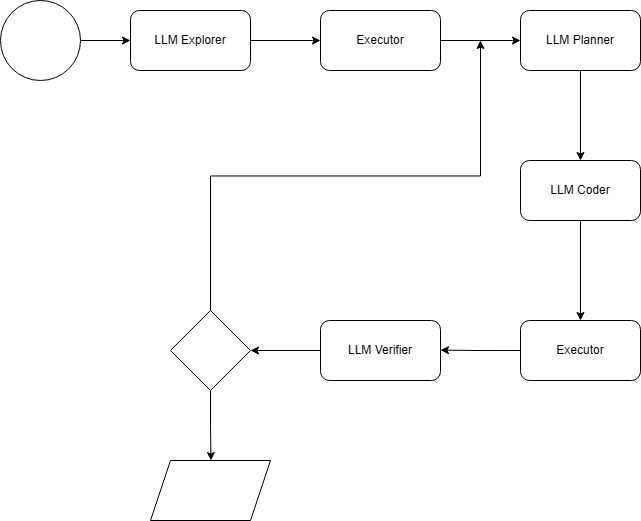

The diagram above was exported from draw.io. Its source (the exported page's mxGraphModel, read from the mxfile embedded in the PNG):
<mxGraphModel dx="1226" dy="661" grid="1" gridSize="10" guides="1" tooltips="1" connect="1" arrows="1" fold="1" page="1" pageScale="1" pageWidth="827" pageHeight="1169" math="0" shadow="0">
  <root>
    <mxCell id="0" />
    <mxCell id="1" parent="0" />
    <mxCell id="W95M89sBttKUiWWnPF2C-69" edge="1" parent="1" source="W95M89sBttKUiWWnPF2C-68" style="edgeStyle=orthogonalEdgeStyle;rounded=0;orthogonalLoop=1;jettySize=auto;html=1;exitX=1;exitY=0.5;exitDx=0;exitDy=0;" target="W95M89sBttKUiWWnPF2C-70">
      <mxGeometry relative="1" as="geometry">
        <mxPoint x="200" y="120" as="targetPoint" />
      </mxGeometry>
    </mxCell>
    <mxCell id="W95M89sBttKUiWWnPF2C-68" parent="1" style="ellipse;whiteSpace=wrap;html=1;aspect=fixed;" value="" vertex="1">
      <mxGeometry height="80" width="80" x="40" y="80" as="geometry" />
    </mxCell>
    <mxCell id="W95M89sBttKUiWWnPF2C-71" edge="1" parent="1" source="W95M89sBttKUiWWnPF2C-70" style="edgeStyle=orthogonalEdgeStyle;rounded=0;orthogonalLoop=1;jettySize=auto;html=1;exitX=1;exitY=0.5;exitDx=0;exitDy=0;">
      <mxGeometry relative="1" as="geometry">
        <mxPoint x="360" y="120" as="targetPoint" />
      </mxGeometry>
    </mxCell>
    <mxCell id="W95M89sBttKUiWWnPF2C-70" parent="1" style="rounded=1;whiteSpace=wrap;html=1;" value="LLM Explorer" vertex="1">
      <mxGeometry height="60" width="120" x="170" y="90" as="geometry" />
    </mxCell>
    <mxCell id="W95M89sBttKUiWWnPF2C-73" edge="1" parent="1" source="W95M89sBttKUiWWnPF2C-72" style="edgeStyle=orthogonalEdgeStyle;rounded=0;orthogonalLoop=1;jettySize=auto;html=1;exitX=1;exitY=0.5;exitDx=0;exitDy=0;">
      <mxGeometry relative="1" as="geometry">
        <mxPoint x="560" y="120" as="targetPoint" />
      </mxGeometry>
    </mxCell>
    <mxCell id="W95M89sBttKUiWWnPF2C-72" parent="1" style="rounded=1;whiteSpace=wrap;html=1;" value="Executor" vertex="1">
      <mxGeometry height="60" width="120" x="360" y="90" as="geometry" />
    </mxCell>
    <mxCell id="W95M89sBttKUiWWnPF2C-75" edge="1" parent="1" source="W95M89sBttKUiWWnPF2C-74" style="edgeStyle=orthogonalEdgeStyle;rounded=0;orthogonalLoop=1;jettySize=auto;html=1;exitX=0.5;exitY=1;exitDx=0;exitDy=0;">
      <mxGeometry relative="1" as="geometry">
        <mxPoint x="620" y="240" as="targetPoint" />
      </mxGeometry>
    </mxCell>
    <mxCell id="W95M89sBttKUiWWnPF2C-74" parent="1" style="rounded=1;whiteSpace=wrap;html=1;" value="LLM Planner" vertex="1">
      <mxGeometry height="60" width="120" x="560" y="90" as="geometry" />
    </mxCell>
    <mxCell id="W95M89sBttKUiWWnPF2C-77" edge="1" parent="1" source="W95M89sBttKUiWWnPF2C-76" style="edgeStyle=orthogonalEdgeStyle;rounded=0;orthogonalLoop=1;jettySize=auto;html=1;exitX=0.5;exitY=1;exitDx=0;exitDy=0;">
      <mxGeometry relative="1" as="geometry">
        <mxPoint x="620" y="400" as="targetPoint" />
      </mxGeometry>
    </mxCell>
    <mxCell id="W95M89sBttKUiWWnPF2C-76" parent="1" style="rounded=1;whiteSpace=wrap;html=1;" value="LLM Coder" vertex="1">
      <mxGeometry height="60" width="120" x="560" y="240" as="geometry" />
    </mxCell>
    <mxCell id="W95M89sBttKUiWWnPF2C-79" edge="1" parent="1" source="W95M89sBttKUiWWnPF2C-78" style="edgeStyle=orthogonalEdgeStyle;rounded=0;orthogonalLoop=1;jettySize=auto;html=1;exitX=0;exitY=0.5;exitDx=0;exitDy=0;">
      <mxGeometry relative="1" as="geometry">
        <mxPoint x="480" y="429.58823529411757" as="targetPoint" />
      </mxGeometry>
    </mxCell>
    <mxCell id="W95M89sBttKUiWWnPF2C-78" parent="1" style="rounded=1;whiteSpace=wrap;html=1;" value="Executor" vertex="1">
      <mxGeometry height="60" width="120" x="560" y="400" as="geometry" />
    </mxCell>
    <mxCell id="W95M89sBttKUiWWnPF2C-83" edge="1" parent="1" source="W95M89sBttKUiWWnPF2C-80" style="edgeStyle=orthogonalEdgeStyle;rounded=0;orthogonalLoop=1;jettySize=auto;html=1;exitX=0;exitY=0.5;exitDx=0;exitDy=0;entryX=1;entryY=0.5;entryDx=0;entryDy=0;" target="W95M89sBttKUiWWnPF2C-81">
      <mxGeometry relative="1" as="geometry" />
    </mxCell>
    <mxCell id="W95M89sBttKUiWWnPF2C-80" parent="1" style="rounded=1;whiteSpace=wrap;html=1;" value="LLM Verifier" vertex="1">
      <mxGeometry height="60" width="120" x="360" y="400" as="geometry" />
    </mxCell>
    <mxCell id="W95M89sBttKUiWWnPF2C-84" edge="1" parent="1" source="W95M89sBttKUiWWnPF2C-81" style="edgeStyle=orthogonalEdgeStyle;rounded=0;orthogonalLoop=1;jettySize=auto;html=1;exitX=0.5;exitY=1;exitDx=0;exitDy=0;">
      <mxGeometry relative="1" as="geometry">
        <mxPoint x="250.47058823529414" y="540" as="targetPoint" />
      </mxGeometry>
    </mxCell>
    <mxCell id="W95M89sBttKUiWWnPF2C-86" edge="1" parent="1" source="W95M89sBttKUiWWnPF2C-81" style="edgeStyle=orthogonalEdgeStyle;rounded=0;orthogonalLoop=1;jettySize=auto;html=1;exitX=0.5;exitY=0;exitDx=0;exitDy=0;">
      <mxGeometry relative="1" as="geometry">
        <mxPoint x="520" y="120" as="targetPoint" />
      </mxGeometry>
    </mxCell>
    <mxCell id="W95M89sBttKUiWWnPF2C-81" parent="1" style="rhombus;whiteSpace=wrap;html=1;" value="" vertex="1">
      <mxGeometry height="80" width="80" x="210" y="390" as="geometry" />
    </mxCell>
    <mxCell id="W95M89sBttKUiWWnPF2C-87" parent="1" style="shape=parallelogram;perimeter=parallelogramPerimeter;whiteSpace=wrap;html=1;fixedSize=1;" value="" vertex="1">
      <mxGeometry height="60" width="120" x="190" y="540" as="geometry" />
    </mxCell>
  </root>
</mxGraphModel>